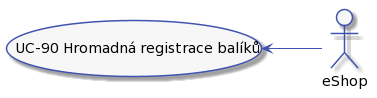

The diagram above was rendered by PlantUML. Its source (embedded in the PNG):
@startuml



skinparam activity {
    BorderColor #4053AF
    ArrowColor #4053AF
    FontName Roboto
    BackgroundColor #F7F7F7
    StartColor #4053AF
    EndColor #4053AF
}

skinparam activityDiamond {
    BorderColor #4053AF
    ArrowColor #4053AF
    FontName Roboto
    BackgroundColor #F7F7F7
}

skinparam actor {
    BorderColor #4053AF
    ArrowColor #4053AF
    FontName Roboto
    BackgroundColor #F7F7F7
}

skinparam useCase {
    BorderColor #4053AF
    ArrowColor #4053AF
    FontName Roboto
    BackgroundColor #F7F7F7
}

skinparam state {
    BorderColor #4053AF
    ArrowColor #4053AF
    FontName Roboto
    BackgroundColor #F7F7F7
}

skinparam sequence {
    ParticipantBorderColor #4053AF
    ParticipantBackgroundColor #F7F7F7
}

skinparam note {
    BorderColor #4053AF
    BackgroundColor #F7F7F7
}

skinparam object {
    BorderColor #4053AF
    BackgroundColor #F7F7F7
}

skinparam class {
    BorderColor #4053AF
    BackgroundColor #F7F7F7
}

left to right direction

actor :eShop: as eShop

(UC-90 Hromadná registrace balíků) as (UC-90)

eShop -up-> (UC-90)
@enduml